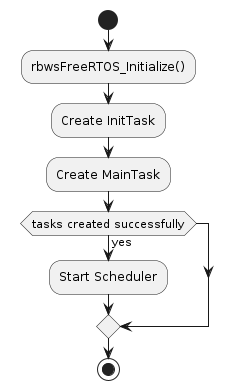

The diagram above was rendered by PlantUML. Its source (embedded in the PNG):
@startuml
start
:rbwsFreeRTOS_Initialize();
:Create InitTask;
:Create MainTask;
if (tasks created successfully) then (yes)
  :Start Scheduler;
endif
stop
@enduml